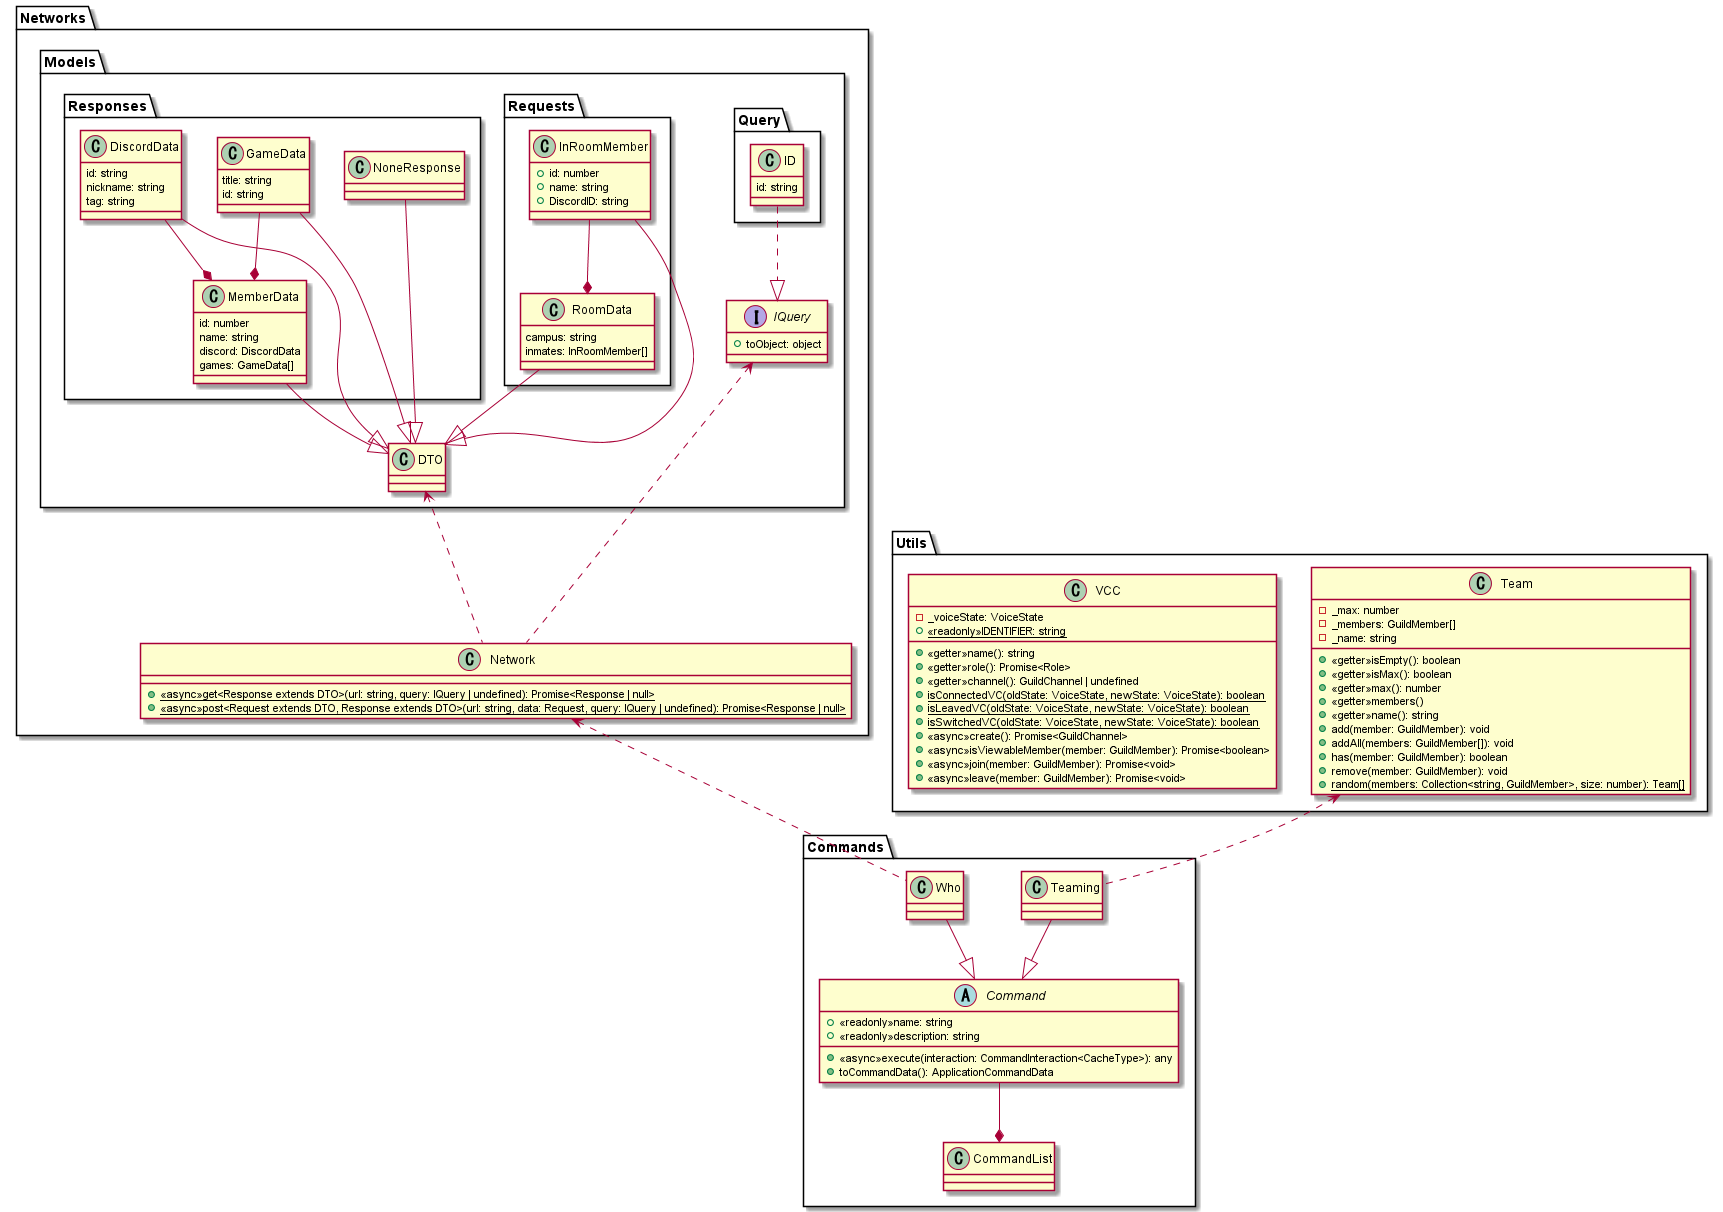

The diagram above was rendered by PlantUML. Its source (embedded in the PNG):
@startuml Discord-bot

package Commands
{
    abstract class Command
    {
        +<<readonly>>name: string
        +<<readonly>>description: string
        +<<async>>execute(interaction: CommandInteraction<CacheType>): any
        +toCommandData(): ApplicationCommandData
    }
    class CommandList
    class Teaming
    class Who
}

package Networks
{
    package Models
    {
        package Query
        {
            class ID
            {
                id: string
            }
        }

        package Requests
        {
            class InRoomMember
            {
                +id: number
                +name: string
                +DiscordID: string
            }

            class RoomData
            {
                campus: string
                inmates: InRoomMember[]
            }
        }

        package Responses
        {
            class DiscordData
            {
                id: string
                nickname: string
                tag: string
            }

            class GameData
            {
                title: string
                id: string
            }

            class MemberData
            {
                id: number
                name: string
                discord: DiscordData
                games: GameData[]
            }

            class NoneResponse
        }
        class DTO
        interface IQuery
        {
            +toObject: object
        }
    }

    class Network
    {
        +<<async>>{static}get<Response extends DTO>(url: string, query: IQuery | undefined): Promise<Response | null>
        +<<async>>{static}post<Request extends DTO, Response extends DTO>(url: string, data: Request, query: IQuery | undefined): Promise<Response | null>
    }
}

package Utils
{
    class Team
    {
        -_max: number
        -_members: GuildMember[]
        -_name: string
        +<<getter>>isEmpty(): boolean
        +<<getter>>isMax(): boolean
        +<<getter>>max(): number
        +<<getter>>members()
        +<<getter>>name(): string
        +add(member: GuildMember): void
        +addAll(members: GuildMember[]): void
        +has(member: GuildMember): boolean
        +remove(member: GuildMember): void
        +{static}random(members: Collection<string, GuildMember>, size: number): Team[]
    }

    class VCC
    {
        -_voiceState: VoiceState
        +<<getter>>name(): string
        +<<getter>>role(): Promise<Role>
        +<<getter>>channel(): GuildChannel | undefined
        +<<readonly>>{static}IDENTIFIER: string
        +{static}isConnectedVC(oldState: VoiceState, newState: VoiceState): boolean
        +{static}isLeavedVC(oldState: VoiceState, newState: VoiceState): boolean
        +{static}isSwitchedVC(oldState: VoiceState, newState: VoiceState): boolean
        +<<async>>create(): Promise<GuildChannel>
        +<<async>>isViewableMember(member: GuildMember): Promise<boolean>
        +<<async>>join(member: GuildMember): Promise<void>
        +<<async>>leave(member: GuildMember): Promise<void>
    }
}

Teaming --|> Command
Who --|> Command

InRoomMember --|> DTO
RoomData --|> DTO
DiscordData --|> DTO
GameData --|> DTO
MemberData --|> DTO
NoneResponse --|> DTO

ID ..|> IQuery

Command --* CommandList
InRoomMember --* RoomData
GameData --* MemberData
DiscordData --* MemberData

Teaming .up.> Team
Who .up.> Network
Network .up.> IQuery
Network .up.> DTO

@enduml